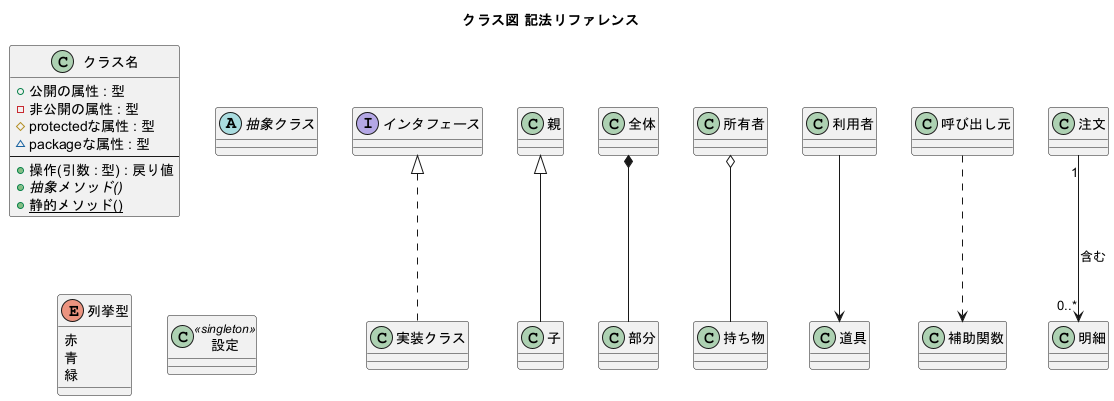

The diagram above was rendered by PlantUML. Its source (embedded in the PNG):
@startuml
' ============================================================
'  クラス図 記法リファレンス（「こう書くとこうなる」集）
'  ※ コメントは行頭の ' のみ。行末コメント不可。
' ============================================================
title クラス図 記法リファレンス

' ▼ クラスはこう書く： class 名前 { 属性 -- 操作 }
'   可視性の記号:  + public  - private  # protected  ~ package
'   -- を入れると属性と操作を仕切る線が引ける
class クラス名 {
  + 公開の属性 : 型
  - 非公開の属性 : 型
  # protectedな属性 : 型
  ~ packageな属性 : 型
  --
  + 操作(引数 : 型) : 戻り値
  + {abstract} 抽象メソッド()
  + {static} 静的メソッド()
}

' ▼ 種類を変えたいときはキーワードを変える
abstract class 抽象クラス
interface インタフェース
enum 列挙型 {
  赤
  青
  緑
}

' ▼ ステレオタイプ（役割の注記）は <<>> で付けられる
class 設定 <<singleton>>

' ▼ 関係（線）はこう引く ----------------------------------
'   <|--  継承（is-a）
親 <|-- 子

'   <|..  インタフェース実装
インタフェース <|.. 実装クラス

'   *--   コンポジション（強い所有・部分は単独で存在できない）
全体 *-- 部分

'   o--   集約（弱い所有）
所有者 o-- 持ち物

'   -->   関連（A が B を使う・参照する）
利用者 --> 道具

'   ..>   依存（点線・一時的に使うだけ）
呼び出し元 ..> 補助関数

' ▼ 多重度・ロール名・関係の意味はこう書く
'   両端の "数" が多重度、: の後ろが関係の名前
注文 "1" --> "0..*" 明細 : 含む

@enduml